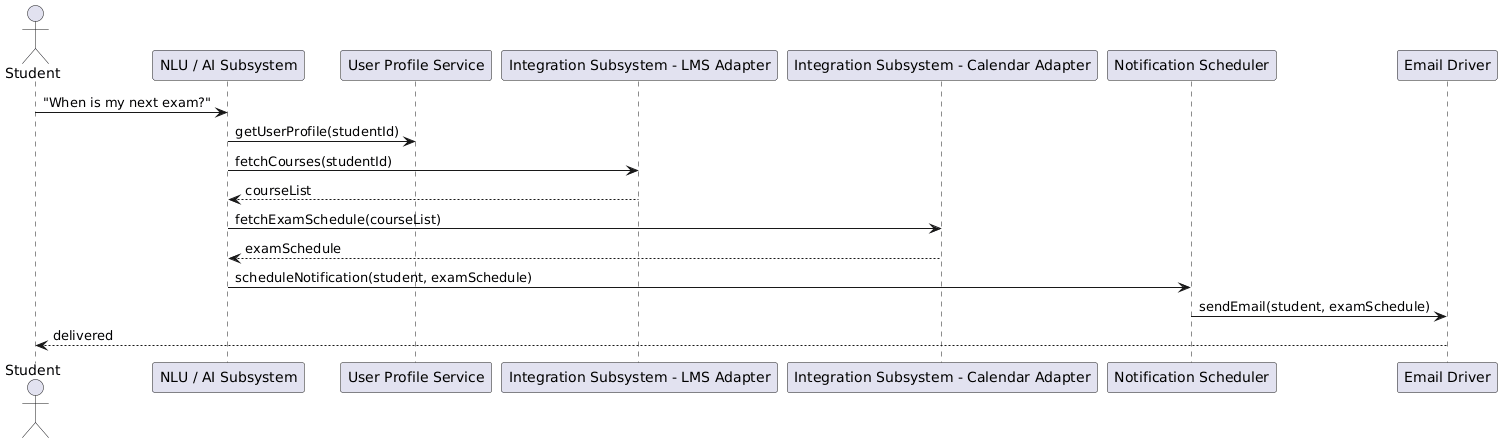

The diagram above was rendered by PlantUML. Its source (embedded in the PNG):
@startuml
actor Student
participant NLU as "NLU / AI Subsystem"
participant Profile as "User Profile Service"
participant LMS as "Integration Subsystem - LMS Adapter"
participant Calendar as "Integration Subsystem - Calendar Adapter"
participant Scheduler as "Notification Scheduler"
participant Email as "Email Driver"

Student -> NLU : "When is my next exam?"
NLU -> Profile : getUserProfile(studentId)
NLU -> LMS : fetchCourses(studentId)
LMS --> NLU : courseList
NLU -> Calendar : fetchExamSchedule(courseList)
Calendar --> NLU : examSchedule
NLU -> Scheduler : scheduleNotification(student, examSchedule)
Scheduler -> Email : sendEmail(student, examSchedule)
Email --> Student : delivered
@enduml